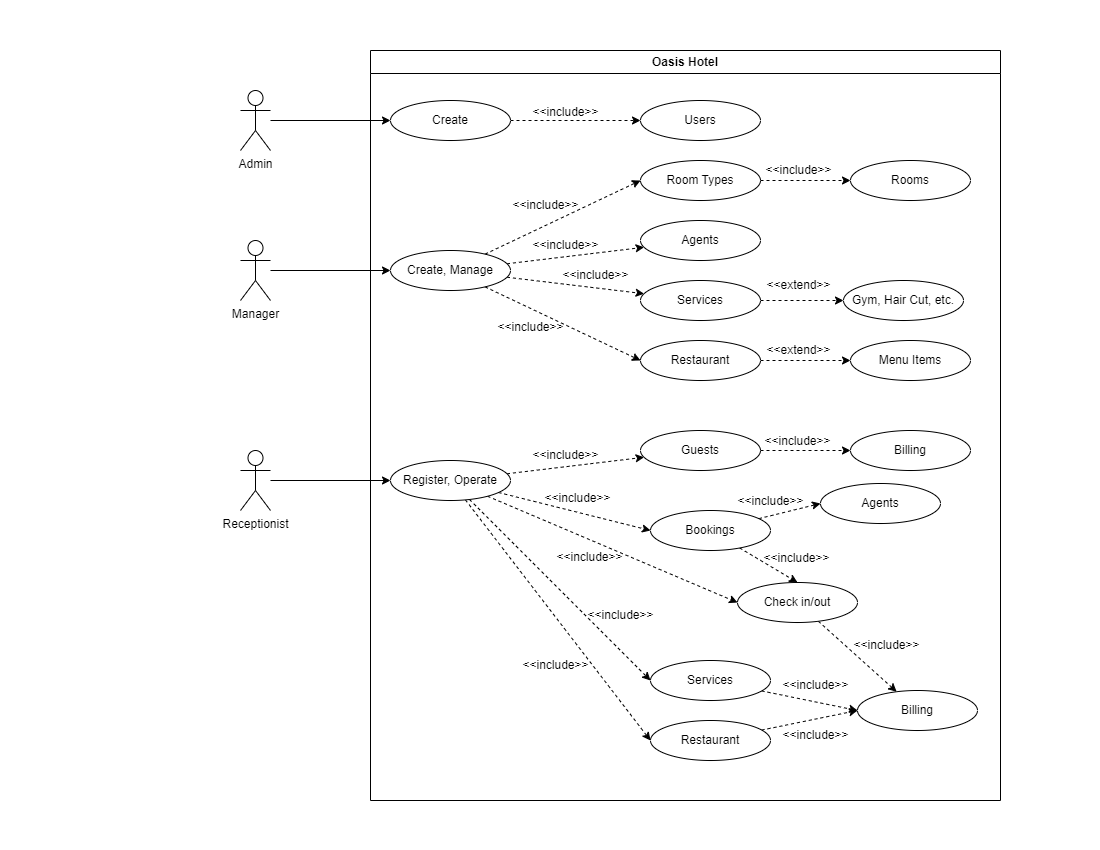

The diagram above was exported from draw.io. Its source (the exported page's mxGraphModel, read from the mxfile embedded in the PNG):
<mxGraphModel dx="1050" dy="549" grid="1" gridSize="10" guides="1" tooltips="1" connect="1" arrows="1" fold="1" page="1" pageScale="1" pageWidth="1100" pageHeight="850" background="none" math="0" shadow="0">
  <root>
    <mxCell id="0" />
    <mxCell id="1" parent="0" />
    <mxCell id="xNi2hcl7oeCTHhUP67G4-76" style="rounded=0;orthogonalLoop=1;jettySize=auto;html=1;entryX=0;entryY=0.5;entryDx=0;entryDy=0;" edge="1" parent="1" source="xNi2hcl7oeCTHhUP67G4-1" target="xNi2hcl7oeCTHhUP67G4-3">
      <mxGeometry relative="1" as="geometry" />
    </mxCell>
    <mxCell id="xNi2hcl7oeCTHhUP67G4-1" value="Admin" style="shape=umlActor;verticalLabelPosition=bottom;verticalAlign=top;html=1;outlineConnect=0;" vertex="1" parent="1">
      <mxGeometry x="240" y="90" width="30" height="60" as="geometry" />
    </mxCell>
    <mxCell id="xNi2hcl7oeCTHhUP67G4-2" value="Oasis Hotel" style="swimlane;whiteSpace=wrap;html=1;" vertex="1" parent="1">
      <mxGeometry x="370" y="50" width="630" height="750" as="geometry" />
    </mxCell>
    <mxCell id="xNi2hcl7oeCTHhUP67G4-15" style="edgeStyle=orthogonalEdgeStyle;rounded=0;orthogonalLoop=1;jettySize=auto;html=1;dashed=1;" edge="1" parent="xNi2hcl7oeCTHhUP67G4-2" source="xNi2hcl7oeCTHhUP67G4-3">
      <mxGeometry relative="1" as="geometry">
        <mxPoint x="270" y="70" as="targetPoint" />
      </mxGeometry>
    </mxCell>
    <mxCell id="xNi2hcl7oeCTHhUP67G4-3" value="Create" style="ellipse;whiteSpace=wrap;html=1;" vertex="1" parent="xNi2hcl7oeCTHhUP67G4-2">
      <mxGeometry x="20" y="50" width="120" height="40" as="geometry" />
    </mxCell>
    <mxCell id="xNi2hcl7oeCTHhUP67G4-4" value="Users" style="ellipse;whiteSpace=wrap;html=1;" vertex="1" parent="xNi2hcl7oeCTHhUP67G4-2">
      <mxGeometry x="270" y="50" width="120" height="40" as="geometry" />
    </mxCell>
    <mxCell id="xNi2hcl7oeCTHhUP67G4-18" style="rounded=0;orthogonalLoop=1;jettySize=auto;html=1;entryX=0;entryY=0.5;entryDx=0;entryDy=0;dashed=1;" edge="1" parent="xNi2hcl7oeCTHhUP67G4-2" source="xNi2hcl7oeCTHhUP67G4-5" target="xNi2hcl7oeCTHhUP67G4-6">
      <mxGeometry relative="1" as="geometry" />
    </mxCell>
    <mxCell id="xNi2hcl7oeCTHhUP67G4-19" style="rounded=0;orthogonalLoop=1;jettySize=auto;html=1;dashed=1;" edge="1" parent="xNi2hcl7oeCTHhUP67G4-2" source="xNi2hcl7oeCTHhUP67G4-5" target="xNi2hcl7oeCTHhUP67G4-7">
      <mxGeometry relative="1" as="geometry" />
    </mxCell>
    <mxCell id="xNi2hcl7oeCTHhUP67G4-20" style="rounded=0;orthogonalLoop=1;jettySize=auto;html=1;dashed=1;" edge="1" parent="xNi2hcl7oeCTHhUP67G4-2" source="xNi2hcl7oeCTHhUP67G4-5" target="xNi2hcl7oeCTHhUP67G4-8">
      <mxGeometry relative="1" as="geometry" />
    </mxCell>
    <mxCell id="xNi2hcl7oeCTHhUP67G4-21" style="rounded=0;orthogonalLoop=1;jettySize=auto;html=1;entryX=0;entryY=0.5;entryDx=0;entryDy=0;dashed=1;" edge="1" parent="xNi2hcl7oeCTHhUP67G4-2" source="xNi2hcl7oeCTHhUP67G4-5" target="xNi2hcl7oeCTHhUP67G4-9">
      <mxGeometry relative="1" as="geometry" />
    </mxCell>
    <mxCell id="xNi2hcl7oeCTHhUP67G4-5" value="Create, Manage" style="ellipse;whiteSpace=wrap;html=1;" vertex="1" parent="xNi2hcl7oeCTHhUP67G4-2">
      <mxGeometry x="20" y="200" width="120" height="40" as="geometry" />
    </mxCell>
    <mxCell id="xNi2hcl7oeCTHhUP67G4-30" style="edgeStyle=orthogonalEdgeStyle;rounded=0;orthogonalLoop=1;jettySize=auto;html=1;entryX=0;entryY=0.5;entryDx=0;entryDy=0;dashed=1;" edge="1" parent="xNi2hcl7oeCTHhUP67G4-2" source="xNi2hcl7oeCTHhUP67G4-6" target="xNi2hcl7oeCTHhUP67G4-29">
      <mxGeometry relative="1" as="geometry" />
    </mxCell>
    <mxCell id="xNi2hcl7oeCTHhUP67G4-6" value="Room Types" style="ellipse;whiteSpace=wrap;html=1;" vertex="1" parent="xNi2hcl7oeCTHhUP67G4-2">
      <mxGeometry x="270" y="110" width="120" height="40" as="geometry" />
    </mxCell>
    <mxCell id="xNi2hcl7oeCTHhUP67G4-7" value="Agents" style="ellipse;whiteSpace=wrap;html=1;" vertex="1" parent="xNi2hcl7oeCTHhUP67G4-2">
      <mxGeometry x="270" y="170" width="120" height="40" as="geometry" />
    </mxCell>
    <mxCell id="xNi2hcl7oeCTHhUP67G4-35" style="edgeStyle=orthogonalEdgeStyle;rounded=0;orthogonalLoop=1;jettySize=auto;html=1;entryX=0;entryY=0.5;entryDx=0;entryDy=0;dashed=1;" edge="1" parent="xNi2hcl7oeCTHhUP67G4-2" source="xNi2hcl7oeCTHhUP67G4-8" target="xNi2hcl7oeCTHhUP67G4-34">
      <mxGeometry relative="1" as="geometry" />
    </mxCell>
    <mxCell id="xNi2hcl7oeCTHhUP67G4-8" value="Services" style="ellipse;whiteSpace=wrap;html=1;" vertex="1" parent="xNi2hcl7oeCTHhUP67G4-2">
      <mxGeometry x="270" y="230" width="120" height="40" as="geometry" />
    </mxCell>
    <mxCell id="xNi2hcl7oeCTHhUP67G4-39" style="edgeStyle=orthogonalEdgeStyle;rounded=0;orthogonalLoop=1;jettySize=auto;html=1;dashed=1;" edge="1" parent="xNi2hcl7oeCTHhUP67G4-2" source="xNi2hcl7oeCTHhUP67G4-9" target="xNi2hcl7oeCTHhUP67G4-38">
      <mxGeometry relative="1" as="geometry" />
    </mxCell>
    <mxCell id="xNi2hcl7oeCTHhUP67G4-9" value="Restaurant" style="ellipse;whiteSpace=wrap;html=1;" vertex="1" parent="xNi2hcl7oeCTHhUP67G4-2">
      <mxGeometry x="270" y="290" width="120" height="40" as="geometry" />
    </mxCell>
    <mxCell id="xNi2hcl7oeCTHhUP67G4-16" value="&amp;lt;&amp;lt;include&amp;gt;&amp;gt;" style="text;html=1;align=center;verticalAlign=middle;resizable=0;points=[];autosize=1;strokeColor=none;fillColor=none;" vertex="1" parent="xNi2hcl7oeCTHhUP67G4-2">
      <mxGeometry x="150" y="47" width="90" height="30" as="geometry" />
    </mxCell>
    <mxCell id="xNi2hcl7oeCTHhUP67G4-22" value="&amp;lt;&amp;lt;include&amp;gt;&amp;gt;" style="text;html=1;align=center;verticalAlign=middle;resizable=0;points=[];autosize=1;strokeColor=none;fillColor=none;" vertex="1" parent="xNi2hcl7oeCTHhUP67G4-2">
      <mxGeometry x="130" y="140" width="90" height="30" as="geometry" />
    </mxCell>
    <mxCell id="xNi2hcl7oeCTHhUP67G4-23" value="&amp;lt;&amp;lt;include&amp;gt;&amp;gt;" style="text;html=1;align=center;verticalAlign=middle;resizable=0;points=[];autosize=1;strokeColor=none;fillColor=none;" vertex="1" parent="xNi2hcl7oeCTHhUP67G4-2">
      <mxGeometry x="150" y="180" width="90" height="30" as="geometry" />
    </mxCell>
    <mxCell id="xNi2hcl7oeCTHhUP67G4-24" value="&amp;lt;&amp;lt;include&amp;gt;&amp;gt;" style="text;html=1;align=center;verticalAlign=middle;resizable=0;points=[];autosize=1;strokeColor=none;fillColor=none;" vertex="1" parent="xNi2hcl7oeCTHhUP67G4-2">
      <mxGeometry x="180" y="210" width="90" height="30" as="geometry" />
    </mxCell>
    <mxCell id="xNi2hcl7oeCTHhUP67G4-26" value="&amp;lt;&amp;lt;include&amp;gt;&amp;gt;" style="text;html=1;align=center;verticalAlign=middle;resizable=0;points=[];autosize=1;strokeColor=none;fillColor=none;" vertex="1" parent="xNi2hcl7oeCTHhUP67G4-2">
      <mxGeometry x="115" y="262" width="90" height="30" as="geometry" />
    </mxCell>
    <mxCell id="xNi2hcl7oeCTHhUP67G4-41" style="rounded=0;orthogonalLoop=1;jettySize=auto;html=1;dashed=1;" edge="1" parent="xNi2hcl7oeCTHhUP67G4-2" source="xNi2hcl7oeCTHhUP67G4-27" target="xNi2hcl7oeCTHhUP67G4-28">
      <mxGeometry relative="1" as="geometry" />
    </mxCell>
    <mxCell id="xNi2hcl7oeCTHhUP67G4-42" style="rounded=0;orthogonalLoop=1;jettySize=auto;html=1;entryX=0;entryY=0.5;entryDx=0;entryDy=0;dashed=1;" edge="1" parent="xNi2hcl7oeCTHhUP67G4-2" source="xNi2hcl7oeCTHhUP67G4-27" target="xNi2hcl7oeCTHhUP67G4-32">
      <mxGeometry relative="1" as="geometry" />
    </mxCell>
    <mxCell id="xNi2hcl7oeCTHhUP67G4-43" style="rounded=0;orthogonalLoop=1;jettySize=auto;html=1;entryX=0;entryY=0.5;entryDx=0;entryDy=0;dashed=1;" edge="1" parent="xNi2hcl7oeCTHhUP67G4-2" source="xNi2hcl7oeCTHhUP67G4-27" target="xNi2hcl7oeCTHhUP67G4-33">
      <mxGeometry relative="1" as="geometry" />
    </mxCell>
    <mxCell id="xNi2hcl7oeCTHhUP67G4-57" style="rounded=0;orthogonalLoop=1;jettySize=auto;html=1;entryX=0;entryY=0.5;entryDx=0;entryDy=0;dashed=1;" edge="1" parent="xNi2hcl7oeCTHhUP67G4-2" source="xNi2hcl7oeCTHhUP67G4-27" target="xNi2hcl7oeCTHhUP67G4-53">
      <mxGeometry relative="1" as="geometry" />
    </mxCell>
    <mxCell id="xNi2hcl7oeCTHhUP67G4-59" style="rounded=0;orthogonalLoop=1;jettySize=auto;html=1;entryX=0;entryY=0.5;entryDx=0;entryDy=0;dashed=1;" edge="1" parent="xNi2hcl7oeCTHhUP67G4-2" source="xNi2hcl7oeCTHhUP67G4-27" target="xNi2hcl7oeCTHhUP67G4-56">
      <mxGeometry relative="1" as="geometry" />
    </mxCell>
    <mxCell id="xNi2hcl7oeCTHhUP67G4-27" value="Register, Operate" style="ellipse;whiteSpace=wrap;html=1;" vertex="1" parent="xNi2hcl7oeCTHhUP67G4-2">
      <mxGeometry x="20" y="410" width="120" height="40" as="geometry" />
    </mxCell>
    <mxCell id="xNi2hcl7oeCTHhUP67G4-50" style="edgeStyle=orthogonalEdgeStyle;rounded=0;orthogonalLoop=1;jettySize=auto;html=1;dashed=1;" edge="1" parent="xNi2hcl7oeCTHhUP67G4-2" source="xNi2hcl7oeCTHhUP67G4-28" target="xNi2hcl7oeCTHhUP67G4-49">
      <mxGeometry relative="1" as="geometry" />
    </mxCell>
    <mxCell id="xNi2hcl7oeCTHhUP67G4-28" value="Guests" style="ellipse;whiteSpace=wrap;html=1;" vertex="1" parent="xNi2hcl7oeCTHhUP67G4-2">
      <mxGeometry x="270" y="380" width="120" height="40" as="geometry" />
    </mxCell>
    <mxCell id="xNi2hcl7oeCTHhUP67G4-29" value="Rooms" style="ellipse;whiteSpace=wrap;html=1;" vertex="1" parent="xNi2hcl7oeCTHhUP67G4-2">
      <mxGeometry x="480" y="110" width="120" height="40" as="geometry" />
    </mxCell>
    <mxCell id="xNi2hcl7oeCTHhUP67G4-31" value="&amp;lt;&amp;lt;include&amp;gt;&amp;gt;" style="text;html=1;align=center;verticalAlign=middle;resizable=0;points=[];autosize=1;strokeColor=none;fillColor=none;dashed=1;" vertex="1" parent="xNi2hcl7oeCTHhUP67G4-2">
      <mxGeometry x="383" y="105" width="90" height="30" as="geometry" />
    </mxCell>
    <mxCell id="xNi2hcl7oeCTHhUP67G4-44" style="rounded=0;orthogonalLoop=1;jettySize=auto;html=1;entryX=0.5;entryY=0;entryDx=0;entryDy=0;dashed=1;" edge="1" parent="xNi2hcl7oeCTHhUP67G4-2" source="xNi2hcl7oeCTHhUP67G4-32" target="xNi2hcl7oeCTHhUP67G4-33">
      <mxGeometry relative="1" as="geometry" />
    </mxCell>
    <mxCell id="xNi2hcl7oeCTHhUP67G4-66" style="rounded=0;orthogonalLoop=1;jettySize=auto;html=1;entryX=0;entryY=0.5;entryDx=0;entryDy=0;dashed=1;" edge="1" parent="xNi2hcl7oeCTHhUP67G4-2" source="xNi2hcl7oeCTHhUP67G4-32" target="xNi2hcl7oeCTHhUP67G4-65">
      <mxGeometry relative="1" as="geometry" />
    </mxCell>
    <mxCell id="xNi2hcl7oeCTHhUP67G4-32" value="Bookings" style="ellipse;whiteSpace=wrap;html=1;" vertex="1" parent="xNi2hcl7oeCTHhUP67G4-2">
      <mxGeometry x="280" y="460" width="120" height="40" as="geometry" />
    </mxCell>
    <mxCell id="xNi2hcl7oeCTHhUP67G4-69" style="rounded=0;orthogonalLoop=1;jettySize=auto;html=1;dashed=1;" edge="1" parent="xNi2hcl7oeCTHhUP67G4-2" source="xNi2hcl7oeCTHhUP67G4-33" target="xNi2hcl7oeCTHhUP67G4-61">
      <mxGeometry relative="1" as="geometry" />
    </mxCell>
    <mxCell id="xNi2hcl7oeCTHhUP67G4-33" value="Check in/out" style="ellipse;whiteSpace=wrap;html=1;" vertex="1" parent="xNi2hcl7oeCTHhUP67G4-2">
      <mxGeometry x="367" y="532" width="120" height="40" as="geometry" />
    </mxCell>
    <mxCell id="xNi2hcl7oeCTHhUP67G4-34" value="Gym, Hair Cut, etc." style="ellipse;whiteSpace=wrap;html=1;" vertex="1" parent="xNi2hcl7oeCTHhUP67G4-2">
      <mxGeometry x="473" y="230" width="120" height="40" as="geometry" />
    </mxCell>
    <mxCell id="xNi2hcl7oeCTHhUP67G4-36" value="&amp;lt;&amp;lt;extend&amp;gt;&amp;gt;" style="text;html=1;align=center;verticalAlign=middle;resizable=0;points=[];autosize=1;strokeColor=none;fillColor=none;dashed=1;" vertex="1" parent="xNi2hcl7oeCTHhUP67G4-2">
      <mxGeometry x="383" y="220" width="90" height="30" as="geometry" />
    </mxCell>
    <mxCell id="xNi2hcl7oeCTHhUP67G4-38" value="Menu Items" style="ellipse;whiteSpace=wrap;html=1;" vertex="1" parent="xNi2hcl7oeCTHhUP67G4-2">
      <mxGeometry x="480" y="290" width="120" height="40" as="geometry" />
    </mxCell>
    <mxCell id="xNi2hcl7oeCTHhUP67G4-40" value="&amp;lt;&amp;lt;extend&amp;gt;&amp;gt;" style="text;html=1;align=center;verticalAlign=middle;resizable=0;points=[];autosize=1;strokeColor=none;fillColor=none;dashed=1;" vertex="1" parent="xNi2hcl7oeCTHhUP67G4-2">
      <mxGeometry x="383" y="285" width="90" height="30" as="geometry" />
    </mxCell>
    <mxCell id="xNi2hcl7oeCTHhUP67G4-45" value="&amp;lt;&amp;lt;include&amp;gt;&amp;gt;" style="text;html=1;align=center;verticalAlign=middle;resizable=0;points=[];autosize=1;strokeColor=none;fillColor=none;dashed=1;" vertex="1" parent="xNi2hcl7oeCTHhUP67G4-2">
      <mxGeometry x="381" y="493" width="90" height="30" as="geometry" />
    </mxCell>
    <mxCell id="xNi2hcl7oeCTHhUP67G4-46" value="&amp;lt;&amp;lt;include&amp;gt;&amp;gt;" style="text;html=1;align=center;verticalAlign=middle;resizable=0;points=[];autosize=1;strokeColor=none;fillColor=none;dashed=1;" vertex="1" parent="xNi2hcl7oeCTHhUP67G4-2">
      <mxGeometry x="150" y="390" width="90" height="30" as="geometry" />
    </mxCell>
    <mxCell id="xNi2hcl7oeCTHhUP67G4-47" value="&amp;lt;&amp;lt;include&amp;gt;&amp;gt;" style="text;html=1;align=center;verticalAlign=middle;resizable=0;points=[];autosize=1;strokeColor=none;fillColor=none;" vertex="1" parent="xNi2hcl7oeCTHhUP67G4-2">
      <mxGeometry x="162" y="433" width="90" height="30" as="geometry" />
    </mxCell>
    <mxCell id="xNi2hcl7oeCTHhUP67G4-48" value="&amp;lt;&amp;lt;include&amp;gt;&amp;gt;" style="text;html=1;align=center;verticalAlign=middle;resizable=0;points=[];autosize=1;strokeColor=none;fillColor=none;" vertex="1" parent="xNi2hcl7oeCTHhUP67G4-2">
      <mxGeometry x="174" y="492" width="90" height="30" as="geometry" />
    </mxCell>
    <mxCell id="xNi2hcl7oeCTHhUP67G4-49" value="Billing" style="ellipse;whiteSpace=wrap;html=1;" vertex="1" parent="xNi2hcl7oeCTHhUP67G4-2">
      <mxGeometry x="480" y="380" width="120" height="40" as="geometry" />
    </mxCell>
    <mxCell id="xNi2hcl7oeCTHhUP67G4-51" value="&amp;lt;&amp;lt;include&amp;gt;&amp;gt;" style="text;html=1;align=center;verticalAlign=middle;resizable=0;points=[];autosize=1;strokeColor=none;fillColor=none;dashed=1;" vertex="1" parent="xNi2hcl7oeCTHhUP67G4-2">
      <mxGeometry x="382" y="376" width="90" height="30" as="geometry" />
    </mxCell>
    <mxCell id="xNi2hcl7oeCTHhUP67G4-62" style="rounded=0;orthogonalLoop=1;jettySize=auto;html=1;entryX=0;entryY=0.5;entryDx=0;entryDy=0;dashed=1;" edge="1" parent="xNi2hcl7oeCTHhUP67G4-2" source="xNi2hcl7oeCTHhUP67G4-53" target="xNi2hcl7oeCTHhUP67G4-61">
      <mxGeometry relative="1" as="geometry" />
    </mxCell>
    <mxCell id="xNi2hcl7oeCTHhUP67G4-53" value="Services" style="ellipse;whiteSpace=wrap;html=1;" vertex="1" parent="xNi2hcl7oeCTHhUP67G4-2">
      <mxGeometry x="280" y="610" width="120" height="40" as="geometry" />
    </mxCell>
    <mxCell id="xNi2hcl7oeCTHhUP67G4-55" value="&amp;lt;&amp;lt;include&amp;gt;&amp;gt;" style="text;html=1;align=center;verticalAlign=middle;resizable=0;points=[];autosize=1;strokeColor=none;fillColor=none;" vertex="1" parent="xNi2hcl7oeCTHhUP67G4-2">
      <mxGeometry x="400" y="620" width="90" height="30" as="geometry" />
    </mxCell>
    <mxCell id="xNi2hcl7oeCTHhUP67G4-63" style="rounded=0;orthogonalLoop=1;jettySize=auto;html=1;entryX=0;entryY=0.5;entryDx=0;entryDy=0;dashed=1;" edge="1" parent="xNi2hcl7oeCTHhUP67G4-2" source="xNi2hcl7oeCTHhUP67G4-56" target="xNi2hcl7oeCTHhUP67G4-61">
      <mxGeometry relative="1" as="geometry" />
    </mxCell>
    <mxCell id="xNi2hcl7oeCTHhUP67G4-56" value="Restaurant" style="ellipse;whiteSpace=wrap;html=1;" vertex="1" parent="xNi2hcl7oeCTHhUP67G4-2">
      <mxGeometry x="280" y="670" width="120" height="40" as="geometry" />
    </mxCell>
    <mxCell id="xNi2hcl7oeCTHhUP67G4-58" value="&amp;lt;&amp;lt;include&amp;gt;&amp;gt;" style="text;html=1;align=center;verticalAlign=middle;resizable=0;points=[];autosize=1;strokeColor=none;fillColor=none;" vertex="1" parent="xNi2hcl7oeCTHhUP67G4-2">
      <mxGeometry x="205" y="550" width="90" height="30" as="geometry" />
    </mxCell>
    <mxCell id="xNi2hcl7oeCTHhUP67G4-60" value="&amp;lt;&amp;lt;include&amp;gt;&amp;gt;" style="text;html=1;align=center;verticalAlign=middle;resizable=0;points=[];autosize=1;strokeColor=none;fillColor=none;" vertex="1" parent="xNi2hcl7oeCTHhUP67G4-2">
      <mxGeometry x="140" y="600" width="90" height="30" as="geometry" />
    </mxCell>
    <mxCell id="xNi2hcl7oeCTHhUP67G4-61" value="Billing" style="ellipse;whiteSpace=wrap;html=1;" vertex="1" parent="xNi2hcl7oeCTHhUP67G4-2">
      <mxGeometry x="487" y="640" width="120" height="40" as="geometry" />
    </mxCell>
    <mxCell id="xNi2hcl7oeCTHhUP67G4-64" value="&amp;lt;&amp;lt;include&amp;gt;&amp;gt;" style="text;html=1;align=center;verticalAlign=middle;resizable=0;points=[];autosize=1;strokeColor=none;fillColor=none;dashed=1;" vertex="1" parent="xNi2hcl7oeCTHhUP67G4-2">
      <mxGeometry x="400" y="670" width="90" height="30" as="geometry" />
    </mxCell>
    <mxCell id="xNi2hcl7oeCTHhUP67G4-65" value="Agents" style="ellipse;whiteSpace=wrap;html=1;" vertex="1" parent="xNi2hcl7oeCTHhUP67G4-2">
      <mxGeometry x="450" y="433" width="120" height="40" as="geometry" />
    </mxCell>
    <mxCell id="xNi2hcl7oeCTHhUP67G4-67" value="&amp;lt;&amp;lt;include&amp;gt;&amp;gt;" style="text;html=1;align=center;verticalAlign=middle;resizable=0;points=[];autosize=1;strokeColor=none;fillColor=none;" vertex="1" parent="xNi2hcl7oeCTHhUP67G4-2">
      <mxGeometry x="355" y="436" width="90" height="30" as="geometry" />
    </mxCell>
    <mxCell id="xNi2hcl7oeCTHhUP67G4-70" value="&amp;lt;&amp;lt;include&amp;gt;&amp;gt;" style="text;html=1;align=center;verticalAlign=middle;resizable=0;points=[];autosize=1;strokeColor=none;fillColor=none;" vertex="1" parent="xNi2hcl7oeCTHhUP67G4-2">
      <mxGeometry x="471" y="580" width="90" height="30" as="geometry" />
    </mxCell>
    <mxCell id="xNi2hcl7oeCTHhUP67G4-75" style="edgeStyle=orthogonalEdgeStyle;rounded=0;orthogonalLoop=1;jettySize=auto;html=1;entryX=0;entryY=0.5;entryDx=0;entryDy=0;" edge="1" parent="1" source="xNi2hcl7oeCTHhUP67G4-73" target="xNi2hcl7oeCTHhUP67G4-5">
      <mxGeometry relative="1" as="geometry" />
    </mxCell>
    <mxCell id="xNi2hcl7oeCTHhUP67G4-73" value="Manager" style="shape=umlActor;verticalLabelPosition=bottom;verticalAlign=top;html=1;outlineConnect=0;" vertex="1" parent="1">
      <mxGeometry x="240" y="240" width="30" height="60" as="geometry" />
    </mxCell>
    <mxCell id="xNi2hcl7oeCTHhUP67G4-77" style="edgeStyle=orthogonalEdgeStyle;rounded=0;orthogonalLoop=1;jettySize=auto;html=1;" edge="1" parent="1" source="xNi2hcl7oeCTHhUP67G4-74" target="xNi2hcl7oeCTHhUP67G4-27">
      <mxGeometry relative="1" as="geometry" />
    </mxCell>
    <mxCell id="xNi2hcl7oeCTHhUP67G4-74" value="Receptionist" style="shape=umlActor;verticalLabelPosition=bottom;verticalAlign=top;html=1;outlineConnect=0;" vertex="1" parent="1">
      <mxGeometry x="240" y="450" width="30" height="60" as="geometry" />
    </mxCell>
  </root>
</mxGraphModel>